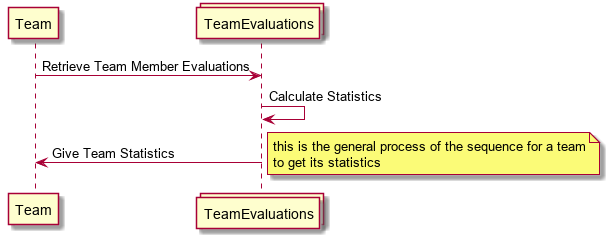

The diagram above was rendered by PlantUML. Its source (embedded in the PNG):
@startuml

participant Team as Team
collections TeamEvaluations as TeamEvaluations

Team -> TeamEvaluations : Retrieve Team Member Evaluations
TeamEvaluations -> TeamEvaluations : Calculate Statistics
TeamEvaluations -> Team : Give Team Statistics

note right 
	this is the general process of the sequence for a team
	to get its statistics
end note

@enduml